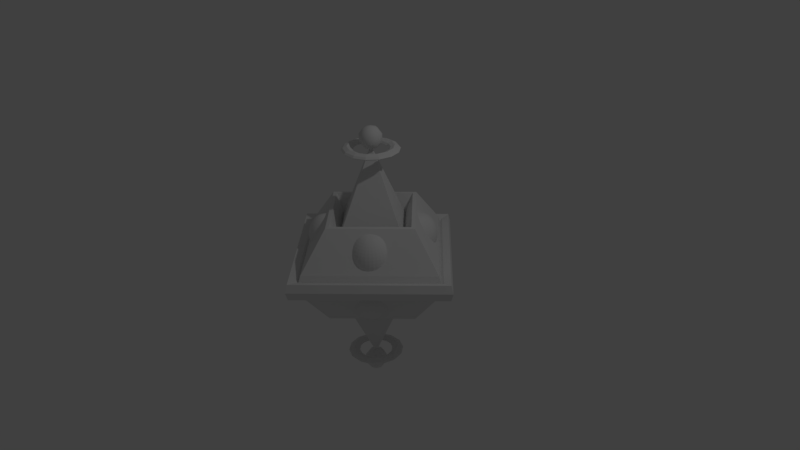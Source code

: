 # Source: bombaAmarela.blend  (saved by Blender 2.77.0; exported with 4.5.12 LTS)
import bpy
from mathutils import Matrix  # noqa: F401  (used for matrix-valued properties, if any)

bpy.ops.wm.read_factory_settings(use_empty=True)
scene = bpy.context.scene
scene.name = 'Scene'

# ---- collections
col_collection_1 = bpy.data.collections.new('Collection 1'); scene.collection.children.link(col_collection_1)

# ---- world
world_world = bpy.data.worlds.new('World'); scene.world = world_world
world_world.color = (0.05088, 0.05088, 0.05088)
world_world.use_sun_shadow = False
world_world.sun_shadow_jitter_overblur = 0.0
world_world.cycles.sampling_method = 'MANUAL'

# ---- cameras
cam_camera = bpy.data.cameras.new('Camera')
cam_camera.clip_end = 100.0
cam_camera.lens = 35.0
cam_camera.sensor_width = 32.0
cam_camera.sensor_height = 18.0
cam_camera.ortho_scale = 7.314
cam_camera.dof.focus_distance = 0.0
cam_camera.dof.aperture_fstop = 128.0

# ---- lights
light_lamp = bpy.data.lights.new('Lamp', 'POINT')
light_lamp.transmission_factor = 0.0
light_lamp.cutoff_distance = 30.0
light_lamp.energy = 100.0
light_lamp.shadow_buffer_clip_start = 1.001
light_lamp.shadow_soft_size = 0.1
light_lamp.shadow_maximum_resolution = 0.006
light_lamp.use_absolute_resolution = True

# ---- meshes
me_circle_001 = bpy.data.meshes.new('Circle.001')
me_circle_001.from_pydata([(0.5247, -0.2753, 0.5427), (0.6017, -0.1983, 0.3927), (0.6017, -0.1983, 0.2073), (0.5247, -0.2753, 0.05729), (0.4, -0.2237, 0.05729), (0.4, -0.1147, 0.2073), (0.4, -0.1147, 0.3927), (0.1983, -0.1983, 0.3927), (0.1983, -0.1983, 0.2073), (0.2753, -0.2753, 0.05729), (0.2237, -0.4, 0.05729), (0.1147, -0.4, 0.3927), (0.5763, -0.4, 0.5427), (0.6853, -0.4, 0.3927), (0.6853, -0.4, 0.2073), (0.5763, -0.4, 0.05729), (0.5247, -0.5247, 0.5427), (0.6017, -0.6017, 0.3927), (0.6017, -0.6017, 0.2073), (0.5247, -0.5247, 0.05729), (0.4, -0.5763, 0.5427), (0.4, -0.6853, 0.3927), (0.4, -0.6853, 0.2073), (0.4, -0.5763, 0.05729), (0.2753, -0.5247, 0.5427), (0.1983, -0.6017, 0.3927), (0.1983, -0.6017, 0.2073), (0.2753, -0.5247, 0.05729), (0.4, -0.4, -4.47e-08), (0.4, -0.4, 0.6), (0.1147, -0.4, 0.2073), (-0.1983, -0.1983, 0.3927), (-0.1983, -0.1983, 0.2073), (-0.2753, -0.2753, 0.05729), (-0.4, -0.2237, 0.05729), (-0.4, -0.1147, 0.2073), (-0.4, -0.1147, 0.3927), (-0.5247, -0.2753, 0.5427), (-0.6017, -0.1983, 0.3927), (-0.6017, -0.1983, 0.2073), (-0.5247, -0.2753, 0.05729), (-0.5763, -0.4, 0.05729), (-0.6853, -0.4, 0.3927), (-0.5763, -0.4, 0.5427), (-0.1147, -0.4, 0.3927), (-0.1147, -0.4, 0.2073), (-0.2237, -0.4, 0.05729), (-0.2753, -0.5247, 0.5427), (-0.1983, -0.6017, 0.3927), (-0.1983, -0.6017, 0.2073), (-0.2753, -0.5247, 0.05729), (-0.4, -0.5763, 0.5427), (-0.4, -0.6853, 0.3927), (-0.4, -0.6853, 0.2073), (-0.4, -0.5763, 0.05729), (-0.5247, -0.5247, 0.5427), (-0.6017, -0.6017, 0.3927), (-0.6017, -0.6017, 0.2073), (-0.5247, -0.5247, 0.05729), (-0.4, -0.4, -7.451e-08), (-0.4, -0.4, 0.6), (-0.6853, -0.4, 0.2073), (0.5247, 0.5247, 0.5427), (0.6017, 0.6017, 0.3927), (0.6017, 0.6017, 0.2073), (0.5247, 0.5247, 0.05729), (0.4, 0.5763, 0.05729), (0.4, 0.6853, 0.2073), (0.4, 0.6853, 0.3927), (0.4, 0.5763, 0.5427), (0.2753, 0.5247, 0.5427), (0.1983, 0.6017, 0.3927), (0.1983, 0.6017, 0.2073), (0.2753, 0.5247, 0.05729), (0.2237, 0.4, 0.05729), (0.1147, 0.4, 0.3927), (0.5763, 0.4, 0.5427), (0.6853, 0.4, 0.3927), (0.6853, 0.4, 0.2073), (0.5763, 0.4, 0.05729), (0.5247, 0.2753, 0.5427), (0.6017, 0.1983, 0.3927), (0.6017, 0.1983, 0.2073), (0.5247, 0.2753, 0.05729), (0.4, 0.1147, 0.3927), (0.4, 0.1147, 0.2073), (0.4, 0.2237, 0.05729), (0.1983, 0.1983, 0.3927), (0.1983, 0.1983, 0.2073), (0.2753, 0.2753, 0.05729), (0.4, 0.4, -7.451e-08), (0.4, 0.4, 0.6), (0.1147, 0.4, 0.2073), (-0.2753, 0.5247, 0.5427), (-0.1983, 0.6017, 0.3927), (-0.1983, 0.6017, 0.2073), (-0.2753, 0.5247, 0.05729), (-0.4, 0.5763, 0.05729), (-0.4, 0.6853, 0.2073), (-0.4, 0.6853, 0.3927), (-0.4, 0.5763, 0.5427), (-0.5247, 0.5247, 0.5427), (-0.6017, 0.6017, 0.3927), (-0.6017, 0.6017, 0.2073), (-0.5247, 0.5247, 0.05729), (-0.5763, 0.4, 0.05729), (-0.6853, 0.4, 0.3927), (-0.5763, 0.4, 0.5427), (-0.1147, 0.4, 0.3927), (-0.1147, 0.4, 0.2073), (-0.2237, 0.4, 0.05729), (-0.1983, 0.1983, 0.3927), (-0.1983, 0.1983, 0.2073), (-0.2753, 0.2753, 0.05729), (-0.4, 0.1147, 0.3927), (-0.4, 0.1147, 0.2073), (-0.4, 0.2237, 0.05729), (-0.5247, 0.2753, 0.5427), (-0.6017, 0.1983, 0.3927), (-0.6017, 0.1983, 0.2073), (-0.5247, 0.2753, 0.05729), (-0.4, 0.4, -7.451e-08), (-0.4, 0.4, 0.6), (-0.6853, 0.4, 0.2073)], [], [(10, 30, 8, 9), (30, 11, 7, 8), (28, 10, 9), (28, 9, 4), (8, 7, 6, 5), (9, 8, 5, 4), (4, 5, 2, 3), (5, 6, 1, 2), (28, 4, 3), (1, 0, 12, 13), (3, 2, 14, 15), (0, 29, 12), (2, 1, 13, 14), (28, 3, 15), (13, 12, 16, 17), (15, 14, 18, 19), (12, 29, 16), (14, 13, 17, 18), (28, 15, 19), (17, 16, 20, 21), (19, 18, 22, 23), (16, 29, 20), (18, 17, 21, 22), (28, 19, 23), (21, 20, 24, 25), (23, 22, 26, 27), (20, 29, 24), (22, 21, 25, 26), (28, 23, 27), (27, 26, 30, 10), (26, 25, 11, 30), (28, 27, 10), (42, 43, 37, 38), (41, 61, 39, 40), (43, 60, 37), (61, 42, 38, 39), (59, 41, 40), (59, 40, 34), (39, 38, 36, 35), (40, 39, 35, 34), (34, 35, 32, 33), (35, 36, 31, 32), (59, 34, 33), (33, 32, 45, 46), (32, 31, 44, 45), (59, 33, 46), (46, 45, 49, 50), (45, 44, 48, 49), (59, 46, 50), (48, 47, 51, 52), (50, 49, 53, 54), (47, 60, 51), (49, 48, 52, 53), (59, 50, 54), (52, 51, 55, 56), (54, 53, 57, 58), (51, 60, 55), (53, 52, 56, 57), (59, 54, 58), (56, 55, 43, 42), (58, 57, 61, 41), (55, 60, 43), (57, 56, 42, 61), (59, 58, 41), (74, 92, 72, 73), (92, 75, 71, 72), (90, 74, 73), (71, 70, 69, 68), (90, 73, 66), (72, 71, 68, 67), (70, 91, 69), (73, 72, 67, 66), (66, 67, 64, 65), (69, 91, 62), (67, 68, 63, 64), (90, 66, 65), (68, 69, 62, 63), (63, 62, 76, 77), (65, 64, 78, 79), (62, 91, 76), (64, 63, 77, 78), (90, 65, 79), (77, 76, 80, 81), (79, 78, 82, 83), (76, 91, 80), (78, 77, 81, 82), (90, 79, 83), (83, 82, 85, 86), (82, 81, 84, 85), (90, 83, 86), (86, 85, 88, 89), (85, 84, 87, 88), (90, 86, 89), (89, 88, 92, 74), (88, 87, 75, 92), (90, 89, 74), (106, 107, 101, 102), (105, 123, 103, 104), (107, 122, 101), (123, 106, 102, 103), (121, 105, 104), (102, 101, 100, 99), (121, 104, 97), (103, 102, 99, 98), (101, 122, 100), (104, 103, 98, 97), (97, 98, 95, 96), (100, 122, 93), (98, 99, 94, 95), (121, 97, 96), (99, 100, 93, 94), (96, 95, 109, 110), (95, 94, 108, 109), (121, 96, 110), (110, 109, 112, 113), (109, 108, 111, 112), (121, 110, 113), (113, 112, 115, 116), (112, 111, 114, 115), (121, 113, 116), (116, 115, 119, 120), (115, 114, 118, 119), (121, 116, 120), (118, 117, 107, 106), (120, 119, 123, 105), (117, 122, 107), (119, 118, 106, 123), (121, 120, 105)])
me_circle_001.use_remesh_preserve_volume = False
me_circle_001.use_remesh_preserve_attributes = False
me_circle_001.use_mirror_vertex_groups = False
me_circle_001.update()
me_circle = bpy.data.meshes.new('Circle')
me_circle.from_pydata([], [], [])
me_circle.use_remesh_preserve_volume = False
me_circle.use_remesh_preserve_attributes = False
me_circle.use_mirror_vertex_groups = False
me_circle.update()
me_sphere = bpy.data.meshes.new('Sphere')
me_sphere.from_pydata([(-0.1763, 0.0, 0.2427), (-0.2853, 0.0, 0.09271), (-0.2853, 0.0, -0.09271), (-0.1763, 0.0, -0.2427), (-0.1247, 0.1247, 0.2427), (-0.2017, 0.2017, 0.09271), (-0.2017, 0.2017, -0.09271), (-0.1247, 0.1247, -0.2427), (2.258e-08, 0.1763, 0.2427), (2.258e-08, 0.2853, 0.09271), (2.258e-08, 0.2853, -0.09271), (2.258e-08, 0.1763, -0.2427), (0.1247, 0.1247, 0.2427), (0.2017, 0.2017, 0.09271), (0.2017, 0.2017, -0.09271), (0.1247, 0.1247, -0.2427), (2.623e-08, 0.0, -0.3), (0.1763, 3.644e-09, 0.2427), (0.2853, 3.644e-09, 0.09271), (0.2853, 3.644e-09, -0.09271), (0.1763, 3.644e-09, -0.2427), (0.1247, -0.1247, 0.2427), (0.2017, -0.2017, 0.09271), (0.2017, -0.2017, -0.09271), (0.1247, -0.1247, -0.2427), (2.623e-08, -2.623e-08, 0.3), (2.258e-08, -0.1763, 0.2427), (2.258e-08, -0.2853, 0.09271), (2.258e-08, -0.2853, -0.09271), (2.258e-08, -0.1763, -0.2427), (-0.1247, -0.1247, 0.2427), (-0.2017, -0.2017, 0.09271), (-0.2017, -0.2017, -0.09271), (-0.1247, -0.1247, -0.2427)], [], [(16, 3, 7), (2, 1, 5, 6), (0, 25, 4), (3, 2, 6, 7), (1, 0, 4, 5), (7, 6, 10, 11), (5, 4, 8, 9), (16, 7, 11), (6, 5, 9, 10), (4, 25, 8), (11, 10, 14, 15), (9, 8, 12, 13), (16, 11, 15), (10, 9, 13, 14), (8, 25, 12), (15, 14, 19, 20), (13, 12, 17, 18), (16, 15, 20), (14, 13, 18, 19), (12, 25, 17), (20, 19, 23, 24), (18, 17, 21, 22), (16, 20, 24), (19, 18, 22, 23), (17, 25, 21), (24, 23, 28, 29), (22, 21, 26, 27), (16, 24, 29), (23, 22, 27, 28), (21, 25, 26), (29, 28, 32, 33), (27, 26, 30, 31), (16, 29, 33), (28, 27, 31, 32), (26, 25, 30), (33, 32, 2, 3), (31, 30, 0, 1), (16, 33, 3), (32, 31, 1, 2), (30, 25, 0)])
me_sphere.polygons.foreach_set('use_smooth', [True] * 40)
me_sphere.use_remesh_preserve_volume = False
me_sphere.use_remesh_preserve_attributes = False
me_sphere.use_mirror_vertex_groups = False
me_sphere.update()
me_plane = bpy.data.meshes.new('Plane')
me_plane.from_pydata([(0.2592, -0.2592, 1.45), (0.244, -0.244, 1.474), (0.2074, -0.2074, 1.495), (0.1707, -0.1707, 1.474), (0.1555, -0.1555, 1.45), (0.1716, -0.1716, 1.435), (0.2084, -0.2084, 1.413), (0.2453, -0.2453, 1.435), (0.346, -0.1211, 1.45), (0.3258, -0.114, 1.474), (0.2768, -0.09686, 1.495), (0.2279, -0.07974, 1.474), (0.2076, -0.07265, 1.45), (0.229, -0.08014, 1.435), (0.2782, -0.09735, 1.413), (0.3274, -0.1146, 1.435), (0.3643, 0.04105, 1.45), (0.3429, 0.03864, 1.474), (0.2914, 0.03284, 1.495), (0.2399, 0.02703, 1.474), (0.2186, 0.02463, 1.45), (0.2411, 0.02717, 1.435), (0.2929, 0.033, 1.413), (0.3447, 0.03884, 1.435), (0.3104, 0.195, 1.45), (0.2922, 0.1836, 1.474), (0.2483, 0.156, 1.495), (0.2044, 0.1284, 1.474), (0.1862, 0.117, 1.45), (0.2055, 0.1291, 1.435), (0.2496, 0.1568, 1.413), (0.2937, 0.1845, 1.435), (0.195, 0.3104, 1.45), (0.1836, 0.2922, 1.474), (0.156, 0.2483, 1.495), (0.1284, 0.2044, 1.474), (0.117, 0.1862, 1.45), (0.1291, 0.2055, 1.435), (0.1568, 0.2496, 1.413), (0.1845, 0.2937, 1.435), (0.04105, 0.3643, 1.45), (0.03864, 0.3429, 1.474), (0.03284, 0.2914, 1.495), (0.02703, 0.2399, 1.474), (0.02463, 0.2186, 1.45), (0.02717, 0.2411, 1.435), (0.033, 0.2929, 1.413), (0.03883, 0.3447, 1.435), (-0.1211, 0.346, 1.45), (-0.114, 0.3258, 1.474), (-0.09686, 0.2768, 1.495), (-0.07974, 0.2279, 1.474), (-0.07265, 0.2076, 1.45), (-0.08014, 0.229, 1.435), (-0.09735, 0.2782, 1.413), (-0.1146, 0.3274, 1.435), (-0.2592, 0.2592, 1.45), (-0.244, 0.244, 1.474), (-0.2074, 0.2074, 1.495), (-0.1707, 0.1707, 1.474), (-0.1555, 0.1555, 1.45), (-0.1716, 0.1716, 1.435), (-0.2084, 0.2084, 1.413), (-0.2453, 0.2453, 1.435), (-0.346, 0.1211, 1.45), (-0.3258, 0.114, 1.474), (-0.2768, 0.09686, 1.495), (-0.2279, 0.07974, 1.474), (-0.2076, 0.07265, 1.45), (-0.229, 0.08014, 1.435), (-0.2782, 0.09735, 1.413), (-0.3274, 0.1146, 1.435), (-0.3643, -0.04105, 1.45), (-0.3429, -0.03864, 1.474), (-0.2914, -0.03284, 1.495), (-0.2399, -0.02703, 1.474), (-0.2186, -0.02463, 1.45), (-0.2411, -0.02717, 1.435), (-0.2929, -0.033, 1.413), (-0.3447, -0.03883, 1.435), (-0.3104, -0.195, 1.45), (-0.2922, -0.1836, 1.474), (-0.2483, -0.156, 1.495), (-0.2044, -0.1284, 1.474), (-0.1862, -0.117, 1.45), (-0.2055, -0.1291, 1.435), (-0.2496, -0.1568, 1.413), (-0.2937, -0.1845, 1.435), (-0.195, -0.3104, 1.45), (-0.1836, -0.2922, 1.474), (-0.156, -0.2483, 1.495), (-0.1284, -0.2044, 1.474), (-0.117, -0.1862, 1.45), (-0.1291, -0.2055, 1.435), (-0.1568, -0.2496, 1.413), (-0.1845, -0.2937, 1.435), (-0.04105, -0.3643, 1.45), (-0.03864, -0.3429, 1.474), (-0.03284, -0.2914, 1.495), (-0.02703, -0.2399, 1.474), (-0.02463, -0.2186, 1.45), (-0.02717, -0.2411, 1.435), (-0.033, -0.2929, 1.413), (-0.03884, -0.3447, 1.435), (0.1211, -0.346, 1.45), (0.114, -0.3258, 1.474), (0.09686, -0.2768, 1.495), (0.07974, -0.2279, 1.474), (0.07265, -0.2076, 1.45), (0.08014, -0.229, 1.435), (0.09735, -0.2782, 1.413), (0.1146, -0.3274, 1.435), (-1.0, -1.0, 0.0), (1.0, -1.0, 0.0), (-1.0, 1.0, 0.0), (1.0, 1.0, 0.0), (0.0, 0.0, 1.5), (-0.4, -0.4, 0.4), (0.4, -0.4, 0.4), (0.4, 0.4, 0.4), (-0.4, 0.4, 0.4), (0.9752, 0.9752, 0.1057), (-0.9752, -0.9752, 0.1057), (0.9752, -0.9752, 0.1057), (-0.9752, 0.9752, 0.1057), (-0.8877, -0.8877, 0.0808), (0.8877, -0.8877, 0.0808), (-0.8877, 0.8877, 0.0808), (0.8877, 0.8877, 0.0808), (-0.859, -0.859, 0.05476), (0.859, -0.859, 0.05476), (-0.859, 0.859, 0.05476), (0.859, 0.859, 0.05476), (-0.8315, -0.8315, 0.1467), (0.8315, -0.8315, 0.1467), (-0.8315, 0.8315, 0.1467), (0.8315, 0.8315, 0.1467), (-0.5404, -0.5404, 0.6343), (0.5404, -0.5404, 0.6343), (-0.5404, 0.5404, 0.6343), (0.5404, 0.5404, 0.6343), (-0.4962, -0.4962, 0.6383), (0.4962, -0.4962, 0.6383), (-0.4962, 0.4962, 0.6383), (0.4962, 0.4962, 0.6383)], [], [(0, 8, 9, 1), (1, 9, 10, 2), (2, 10, 11, 3), (3, 11, 12, 4), (4, 12, 13, 5), (5, 13, 14, 6), (6, 14, 15, 7), (0, 7, 15, 8), (8, 16, 17, 9), (9, 17, 18, 10), (10, 18, 19, 11), (11, 19, 20, 12), (12, 20, 21, 13), (13, 21, 22, 14), (14, 22, 23, 15), (15, 23, 16, 8), (16, 24, 25, 17), (17, 25, 26, 18), (18, 26, 27, 19), (19, 27, 28, 20), (20, 28, 29, 21), (21, 29, 30, 22), (22, 30, 31, 23), (23, 31, 24, 16), (24, 32, 33, 25), (25, 33, 34, 26), (26, 34, 35, 27), (27, 35, 36, 28), (28, 36, 37, 29), (29, 37, 38, 30), (30, 38, 39, 31), (31, 39, 32, 24), (32, 40, 41, 33), (33, 41, 42, 34), (34, 42, 43, 35), (35, 43, 44, 36), (36, 44, 45, 37), (37, 45, 46, 38), (38, 46, 47, 39), (39, 47, 40, 32), (40, 48, 49, 41), (41, 49, 50, 42), (42, 50, 51, 43), (43, 51, 52, 44), (44, 52, 53, 45), (45, 53, 54, 46), (46, 54, 55, 47), (47, 55, 48, 40), (48, 56, 57, 49), (49, 57, 58, 50), (50, 58, 59, 51), (51, 59, 60, 52), (52, 60, 61, 53), (53, 61, 62, 54), (54, 62, 63, 55), (55, 63, 56, 48), (56, 64, 65, 57), (57, 65, 66, 58), (58, 66, 67, 59), (59, 67, 68, 60), (60, 68, 69, 61), (61, 69, 70, 62), (62, 70, 71, 63), (63, 71, 64, 56), (64, 72, 73, 65), (65, 73, 74, 66), (66, 74, 75, 67), (67, 75, 76, 68), (68, 76, 77, 69), (69, 77, 78, 70), (70, 78, 79, 71), (71, 79, 72, 64), (72, 80, 81, 73), (73, 81, 82, 74), (74, 82, 83, 75), (75, 83, 84, 76), (76, 84, 85, 77), (77, 85, 86, 78), (78, 86, 87, 79), (79, 87, 80, 72), (80, 88, 89, 81), (81, 89, 90, 82), (82, 90, 91, 83), (83, 91, 92, 84), (84, 92, 93, 85), (85, 93, 94, 86), (86, 94, 95, 87), (87, 95, 88, 80), (88, 96, 97, 89), (89, 97, 98, 90), (90, 98, 99, 91), (91, 99, 100, 92), (92, 100, 101, 93), (93, 101, 102, 94), (94, 102, 103, 95), (95, 103, 96, 88), (96, 104, 105, 97), (97, 105, 106, 98), (98, 106, 107, 99), (99, 107, 108, 100), (100, 108, 109, 101), (101, 109, 110, 102), (102, 110, 111, 103), (103, 111, 104, 96), (104, 0, 1, 105), (105, 1, 2, 106), (106, 2, 3, 107), (107, 3, 4, 108), (108, 4, 5, 109), (109, 5, 6, 110), (110, 6, 7, 111), (111, 7, 0, 104), (142, 118, 117, 141), (143, 141, 117, 120), (116, 120, 117), (120, 116, 119), (116, 118, 119), (118, 116, 117), (144, 119, 118, 142), (143, 120, 119, 144), (114, 124, 121, 115), (115, 121, 123, 113), (114, 112, 122, 124), (113, 123, 122, 112), (124, 127, 128, 121), (121, 128, 126, 123), (124, 122, 125, 127), (123, 126, 125, 122), (127, 131, 132, 128), (128, 132, 130, 126), (127, 125, 129, 131), (126, 130, 129, 125), (131, 135, 136, 132), (132, 136, 134, 130), (131, 129, 133, 135), (130, 134, 133, 129), (135, 139, 140, 136), (136, 140, 138, 134), (135, 133, 137, 139), (134, 138, 137, 133), (139, 143, 144, 140), (140, 144, 142, 138), (139, 137, 141, 143), (138, 142, 141, 137)])
me_plane.use_remesh_preserve_volume = False
me_plane.use_remesh_preserve_attributes = False
me_plane.use_mirror_vertex_groups = False
me_plane.update()
me_sphere_001 = bpy.data.meshes.new('Sphere.001')
me_sphere_001.from_pydata([(-0.1763, 0.0, 0.2427), (-0.2853, 0.0, 0.09271), (-0.2853, 0.0, -0.09271), (-0.1763, 0.0, -0.2427), (-0.1247, 0.1247, 0.2427), (-0.2017, 0.2017, 0.09271), (-0.2017, 0.2017, -0.09271), (-0.1247, 0.1247, -0.2427), (2.258e-08, 0.1763, 0.2427), (2.258e-08, 0.2853, 0.09271), (2.258e-08, 0.2853, -0.09271), (2.258e-08, 0.1763, -0.2427), (0.1247, 0.1247, 0.2427), (0.2017, 0.2017, 0.09271), (0.2017, 0.2017, -0.09271), (0.1247, 0.1247, -0.2427), (2.623e-08, 0.0, -0.3), (0.1763, 3.644e-09, 0.2427), (0.2853, 3.644e-09, 0.09271), (0.2853, 3.644e-09, -0.09271), (0.1763, 3.644e-09, -0.2427), (0.1247, -0.1247, 0.2427), (0.2017, -0.2017, 0.09271), (0.2017, -0.2017, -0.09271), (0.1247, -0.1247, -0.2427), (2.623e-08, -2.623e-08, 0.3), (2.258e-08, -0.1763, 0.2427), (2.258e-08, -0.2853, 0.09271), (2.258e-08, -0.2853, -0.09271), (2.258e-08, -0.1763, -0.2427), (-0.1247, -0.1247, 0.2427), (-0.2017, -0.2017, 0.09271), (-0.2017, -0.2017, -0.09271), (-0.1247, -0.1247, -0.2427)], [], [(16, 3, 7), (2, 1, 5, 6), (0, 25, 4), (3, 2, 6, 7), (1, 0, 4, 5), (7, 6, 10, 11), (5, 4, 8, 9), (16, 7, 11), (6, 5, 9, 10), (4, 25, 8), (11, 10, 14, 15), (9, 8, 12, 13), (16, 11, 15), (10, 9, 13, 14), (8, 25, 12), (15, 14, 19, 20), (13, 12, 17, 18), (16, 15, 20), (14, 13, 18, 19), (12, 25, 17), (20, 19, 23, 24), (18, 17, 21, 22), (16, 20, 24), (19, 18, 22, 23), (17, 25, 21), (24, 23, 28, 29), (22, 21, 26, 27), (16, 24, 29), (23, 22, 27, 28), (21, 25, 26), (29, 28, 32, 33), (27, 26, 30, 31), (16, 29, 33), (28, 27, 31, 32), (26, 25, 30), (33, 32, 2, 3), (31, 30, 0, 1), (16, 33, 3), (32, 31, 1, 2), (30, 25, 0)])
me_sphere_001.polygons.foreach_set('use_smooth', [True] * 40)
me_sphere_001.use_remesh_preserve_volume = False
me_sphere_001.use_remesh_preserve_attributes = False
me_sphere_001.use_mirror_vertex_groups = False
me_sphere_001.update()

# ---- objects
ob_circle_001 = bpy.data.objects.new('Circle.001', me_circle_001)
ob_circle = bpy.data.objects.new('Circle', me_circle)
ob_sphere = bpy.data.objects.new('Sphere', me_sphere)
ob_plane = bpy.data.objects.new('Plane', me_plane)
ob_lamp = bpy.data.objects.new('Lamp', light_lamp)
ob_camera = bpy.data.objects.new('Camera', cam_camera)
ob_sphere_001 = bpy.data.objects.new('Sphere.001', me_sphere_001)

# ---- transforms, parenting, visibility, modifiers, constraints
ob_circle_001.location = (0.0, 0.0, 0.0)
ob_circle_001.lineart.crease_threshold = 0.0
_m = ob_circle_001.modifiers.new('Mirror', 'MIRROR')
_m.use_axis = (False, False, True)
_m = ob_circle_001.modifiers.new('Subsurf', 'SUBSURF')
_m.uv_smooth = 'PRESERVE_CORNERS'
_m.quality = 2
_m.levels = 2
_m.show_only_control_edges = False
ob_circle.location = (0.0, 0.0, 0.0)
ob_circle.scale = (0.3287, 0.3287, 0.3287)
ob_circle.lineart.crease_threshold = 0.0
_m = ob_circle.modifiers.new('Mirror', 'MIRROR')
_m.use_axis = (False, False, True)
ob_sphere.location = (0.0, 0.0, 1.6)
ob_sphere.scale = (0.5, 0.5, 0.5)
ob_sphere.lineart.crease_threshold = 0.0
ob_plane.location = (0.0, 0.0, 0.0)
ob_plane.rotation_euler = (0.0, 0.0, 0.7854)
ob_plane.lineart.crease_threshold = 0.0
_m = ob_plane.modifiers.new('Mirror', 'MIRROR')
_m.use_axis = (False, False, True)
ob_lamp.location = (4.076, 1.005, 5.904)
ob_lamp.rotation_euler = (0.6503, 0.05522, 1.866)
ob_lamp.lock_rotations_4d = False
ob_lamp.empty_display_type = 'ARROWS'
ob_lamp.color = (0.0, 0.0, 0.0, 0.0)
ob_lamp.lineart.crease_threshold = 0.0
ob_camera.location = (7.481, -6.508, 5.344)
ob_camera.rotation_euler = (1.109, 0.01082, 0.8149)
ob_camera.lock_rotations_4d = False
ob_camera.empty_display_type = 'ARROWS'
ob_camera.color = (0.0, 0.0, 0.0, 0.0)
ob_camera.display_type = 'WIRE'
ob_camera.lineart.crease_threshold = 0.0
ob_sphere_001.location = (0.0, 0.0, -1.6)
ob_sphere_001.scale = (0.5, 0.5, 0.5)
ob_sphere_001.lineart.crease_threshold = 0.0

# ---- collection membership
col_collection_1.objects.link(ob_circle_001)
col_collection_1.objects.link(ob_circle)
col_collection_1.objects.link(ob_sphere)
col_collection_1.objects.link(ob_plane)
col_collection_1.objects.link(ob_lamp)
col_collection_1.objects.link(ob_camera)
col_collection_1.objects.link(ob_sphere_001)

# ---- scene / render settings (as saved in the file)
scene.camera = ob_camera
scene.frame_start = 1; scene.frame_end = 250; scene.frame_set(1)
scene.render.engine = 'BLENDER_EEVEE_NEXT'
scene.render.resolution_percentage = 50
scene.render.dither_intensity = 0.0
scene.cycles.use_denoising = False
scene.cycles.samples = 128
scene.cycles.sampling_pattern = 'TABULATED_SOBOL'
scene.cycles.light_sampling_threshold = 0.0
scene.cycles.use_adaptive_sampling = False
scene.cycles.use_light_tree = False
scene.cycles.blur_glossy = 0.0
scene.cycles.sample_clamp_indirect = 0.0
scene.view_settings.view_transform = 'Standard'
bpy.context.view_layer.update()
